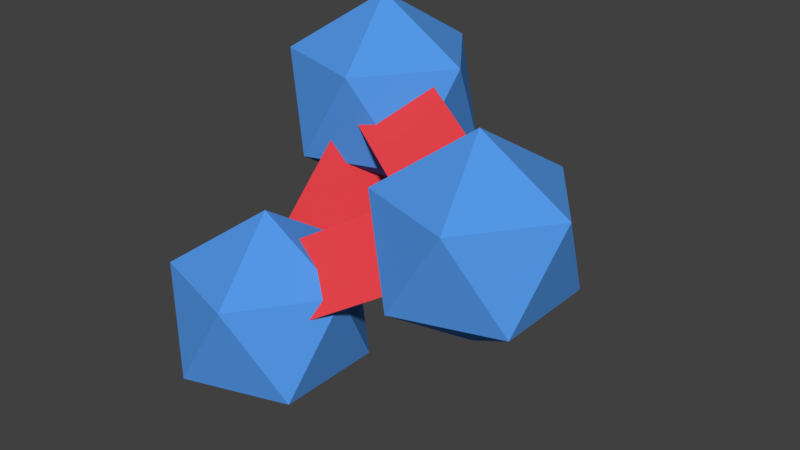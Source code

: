 # Source: tiny_loop_simple_loop.blend  (saved by Blender 2.79.0; exported with 4.5.12 LTS)
import bpy
from mathutils import Matrix  # noqa: F401  (used for matrix-valued properties, if any)

bpy.ops.wm.read_factory_settings(use_empty=True)
scene = bpy.context.scene
scene.name = 'Scene'

# ---- collections
col_collection_1 = bpy.data.collections.new('Collection 1'); scene.collection.children.link(col_collection_1)

# ---- materials (node trees are filled in below, after node groups)
mat_m_joint_001 = bpy.data.materials.new('m_joint.001')
mat_m_joint_001.alpha_threshold = 0.0
mat_m_joint_001.use_transparent_shadow = False
mat_m_joint_001.diffuse_color = (0.09043, 0.3159, 0.8, 1.0)
mat_m_joint_001.roughness = 0.5
mat_m_joint = bpy.data.materials.new('m_joint')
mat_m_joint.alpha_threshold = 0.0
mat_m_joint.use_transparent_shadow = False
mat_m_joint.diffuse_color = (0.09043, 0.3159, 0.8, 1.0)
mat_m_joint.roughness = 0.5
mat_m_bridge = bpy.data.materials.new('m_bridge')
mat_m_bridge.alpha_threshold = 0.0
mat_m_bridge.use_transparent_shadow = False
mat_m_bridge.diffuse_color = (0.8336, 0.06034, 0.07191, 1.0)
mat_m_bridge.roughness = 0.5
mat_m_joint_002 = bpy.data.materials.new('m_joint.002')
mat_m_joint_002.alpha_threshold = 0.0
mat_m_joint_002.use_transparent_shadow = False
mat_m_joint_002.diffuse_color = (0.09043, 0.3159, 0.8, 1.0)
mat_m_joint_002.roughness = 0.5
mat_m_bridge_002 = bpy.data.materials.new('m_bridge.002')
mat_m_bridge_002.alpha_threshold = 0.0
mat_m_bridge_002.use_transparent_shadow = False
mat_m_bridge_002.diffuse_color = (0.8336, 0.06034, 0.07191, 1.0)
mat_m_bridge_002.roughness = 0.5
mat_m_bridge_001 = bpy.data.materials.new('m_bridge.001')
mat_m_bridge_001.alpha_threshold = 0.0
mat_m_bridge_001.use_transparent_shadow = False
mat_m_bridge_001.diffuse_color = (0.8336, 0.06034, 0.07191, 1.0)
mat_m_bridge_001.roughness = 0.5

# ---- material node trees

# ---- world
world_world = bpy.data.worlds.new('World'); scene.world = world_world
world_world.color = (0.05088, 0.05088, 0.05088)
world_world.use_sun_shadow = False
world_world.sun_shadow_jitter_overblur = 0.0
world_world.cycles.sampling_method = 'MANUAL'

# ---- meshes
me_icosphere_001 = bpy.data.meshes.new('Icosphere.001')
me_icosphere_001.from_pydata([(0.0, 0.0, -0.8), (0.5789, -0.4206, -0.3578), (-0.2211, -0.6805, -0.3578), (-0.7155, 0.0, -0.3578), (-0.2211, 0.6805, -0.3578), (0.5789, 0.4206, -0.3578), (0.2211, -0.6805, 0.3578), (-0.5789, -0.4206, 0.3578), (-0.5789, 0.4206, 0.3578), (0.2211, 0.6805, 0.3578), (0.7155, 0.0, 0.3578), (0.0, 0.0, 0.8)], [], [(0, 1, 2), (1, 0, 5), (0, 2, 3), (0, 3, 4), (0, 4, 5), (1, 5, 10), (2, 1, 6), (3, 2, 7), (4, 3, 8), (5, 4, 9), (1, 10, 6), (2, 6, 7), (3, 7, 8), (4, 8, 9), (5, 9, 10), (6, 10, 11), (7, 6, 11), (8, 7, 11), (9, 8, 11), (10, 9, 11)])
me_icosphere_001.materials.append(mat_m_joint_001)
me_icosphere_001.use_remesh_preserve_volume = False
me_icosphere_001.use_remesh_preserve_attributes = False
me_icosphere_001.use_mirror_vertex_groups = False
me_icosphere_001.update()
me_icosphere = bpy.data.meshes.new('Icosphere')
me_icosphere.from_pydata([(0.0, 0.0, -0.8), (0.5789, -0.4206, -0.3578), (-0.2211, -0.6805, -0.3578), (-0.7155, 0.0, -0.3578), (-0.2211, 0.6805, -0.3578), (0.5789, 0.4206, -0.3578), (0.2211, -0.6805, 0.3578), (-0.5789, -0.4206, 0.3578), (-0.5789, 0.4206, 0.3578), (0.2211, 0.6805, 0.3578), (0.7155, 0.0, 0.3578), (0.0, 0.0, 0.8)], [], [(0, 1, 2), (1, 0, 5), (0, 2, 3), (0, 3, 4), (0, 4, 5), (1, 5, 10), (2, 1, 6), (3, 2, 7), (4, 3, 8), (5, 4, 9), (1, 10, 6), (2, 6, 7), (3, 7, 8), (4, 8, 9), (5, 9, 10), (6, 10, 11), (7, 6, 11), (8, 7, 11), (9, 8, 11), (10, 9, 11)])
me_icosphere.materials.append(mat_m_joint)
me_icosphere.use_remesh_preserve_volume = False
me_icosphere.use_remesh_preserve_attributes = False
me_icosphere.use_mirror_vertex_groups = False
me_icosphere.update()
me_cylinder = bpy.data.meshes.new('Cylinder')
me_cylinder.from_pydata([(1.243e-16, 5.96e-08, -0.3031), (-1.865e-16, 5.0, -0.3031), (0.3031, 3.725e-09, 0.3031), (0.3031, 5.0, 0.3031), (-0.3031, 3.725e-09, 0.3031), (-0.3031, 5.0, 0.3031)], [], [(0, 1, 3, 2), (2, 3, 5, 4), (3, 1, 5), (4, 5, 1, 0), (0, 2, 4)])
me_cylinder.materials.append(mat_m_bridge)
me_cylinder.use_remesh_preserve_volume = False
me_cylinder.use_remesh_preserve_attributes = False
me_cylinder.use_mirror_vertex_groups = False
me_cylinder.update()
me_icosphere_002 = bpy.data.meshes.new('Icosphere.002')
me_icosphere_002.from_pydata([(0.0, 0.0, -0.8), (0.5789, -0.4206, -0.3578), (-0.2211, -0.6805, -0.3578), (-0.7155, 0.0, -0.3578), (-0.2211, 0.6805, -0.3578), (0.5789, 0.4206, -0.3578), (0.2211, -0.6805, 0.3578), (-0.5789, -0.4206, 0.3578), (-0.5789, 0.4206, 0.3578), (0.2211, 0.6805, 0.3578), (0.7155, 0.0, 0.3578), (0.0, 0.0, 0.8)], [], [(0, 1, 2), (1, 0, 5), (0, 2, 3), (0, 3, 4), (0, 4, 5), (1, 5, 10), (2, 1, 6), (3, 2, 7), (4, 3, 8), (5, 4, 9), (1, 10, 6), (2, 6, 7), (3, 7, 8), (4, 8, 9), (5, 9, 10), (6, 10, 11), (7, 6, 11), (8, 7, 11), (9, 8, 11), (10, 9, 11)])
me_icosphere_002.materials.append(mat_m_joint_002)
me_icosphere_002.use_remesh_preserve_volume = False
me_icosphere_002.use_remesh_preserve_attributes = False
me_icosphere_002.use_mirror_vertex_groups = False
me_icosphere_002.update()
me_cylinder_002 = bpy.data.meshes.new('Cylinder.002')
me_cylinder_002.from_pydata([(1.243e-16, 5.96e-08, -0.3031), (-1.865e-16, 5.0, -0.3031), (0.3031, 3.725e-09, 0.3031), (0.3031, 5.0, 0.3031), (-0.3031, 3.725e-09, 0.3031), (-0.3031, 5.0, 0.3031)], [], [(0, 1, 3, 2), (2, 3, 5, 4), (3, 1, 5), (4, 5, 1, 0), (0, 2, 4)])
me_cylinder_002.materials.append(mat_m_bridge_002)
me_cylinder_002.use_remesh_preserve_volume = False
me_cylinder_002.use_remesh_preserve_attributes = False
me_cylinder_002.use_mirror_vertex_groups = False
me_cylinder_002.update()
me_cylinder_001 = bpy.data.meshes.new('Cylinder.001')
me_cylinder_001.from_pydata([(1.243e-16, 5.96e-08, -0.3031), (-1.865e-16, 5.0, -0.3031), (0.3031, 3.725e-09, 0.3031), (0.3031, 5.0, 0.3031), (-0.3031, 3.725e-09, 0.3031), (-0.3031, 5.0, 0.3031)], [], [(0, 1, 3, 2), (2, 3, 5, 4), (3, 1, 5), (4, 5, 1, 0), (0, 2, 4)])
me_cylinder_001.materials.append(mat_m_bridge_001)
me_cylinder_001.use_remesh_preserve_volume = False
me_cylinder_001.use_remesh_preserve_attributes = False
me_cylinder_001.use_mirror_vertex_groups = False
me_cylinder_001.update()

# ---- objects
ob_pg_network_001 = bpy.data.objects.new('pg_network.001', None)
ob_joint_001 = bpy.data.objects.new('joint.001', me_icosphere_001)
ob_joint = bpy.data.objects.new('joint', me_icosphere)
ob_bridge = bpy.data.objects.new('bridge', me_cylinder)
ob_joint_002 = bpy.data.objects.new('joint.002', me_icosphere_002)
ob_bridge_002 = bpy.data.objects.new('bridge.002', me_cylinder_002)
ob_bridge_001 = bpy.data.objects.new('bridge.001', me_cylinder_001)

# ---- transforms, parenting, visibility, modifiers, constraints
ob_pg_network_001.location = (0.5042, -0.7124, -0.5738)
ob_pg_network_001.empty_display_type = 'ARROWS'
ob_pg_network_001.empty_image_offset = (0.0, 0.0)
ob_pg_network_001.hide_select = True
ob_pg_network_001.lineart.crease_threshold = 0.0
ob_joint_001.parent = ob_pg_network_001
ob_joint_001.location = (0.9419, -0.05321, 0.108)
ob_joint_001.lineart.crease_threshold = 0.0
ob_joint.parent = ob_pg_network_001
ob_joint.location = (-0.4377, -0.6592, -0.6818)
ob_joint.lineart.crease_threshold = 0.0
ob_bridge.parent = ob_joint_001
ob_bridge.location = (0.0, 0.0, 0.0)
ob_bridge.lock_location = (True, True, True)
ob_bridge.lock_rotation = (True, True, True)
ob_bridge.lock_scale = (True, True, True)
ob_bridge.lineart.crease_threshold = 0.0
_c = ob_bridge.constraints.new('COPY_LOCATION'); _c.name = 'Copy Location'
_c.active = False
_c.target = ob_joint
_c = ob_bridge.constraints.new('COPY_ROTATION'); _c.name = 'Copy Rotation'
_c.active = False
_c.target = ob_joint
_c = ob_bridge.constraints.new('STRETCH_TO'); _c.name = 'Stretch To'
_c.target = ob_joint_001
_c.keep_axis = 'PLANE_X'
_c.rest_length = 5.0
_c.bulge = 0.0
ob_joint_002.parent = ob_pg_network_001
ob_joint_002.location = (-0.5042, 0.7124, 0.5738)
ob_joint_002.lineart.crease_threshold = 0.0
ob_bridge_002.parent = ob_joint
ob_bridge_002.location = (0.0, 0.0, 0.0)
ob_bridge_002.lock_location = (True, True, True)
ob_bridge_002.lock_rotation = (True, True, True)
ob_bridge_002.lock_scale = (True, True, True)
ob_bridge_002.lineart.crease_threshold = 0.0
_c = ob_bridge_002.constraints.new('COPY_LOCATION'); _c.name = 'Copy Location'
_c.target = ob_joint_002
_c = ob_bridge_002.constraints.new('COPY_ROTATION'); _c.name = 'Copy Rotation'
_c.target = ob_joint_002
_c = ob_bridge_002.constraints.new('STRETCH_TO'); _c.name = 'Stretch To'
_c.target = ob_joint
_c.keep_axis = 'PLANE_X'
_c.rest_length = 5.0
_c.bulge = 0.0
ob_bridge_001.parent = ob_joint_002
ob_bridge_001.location = (0.0, 0.0, 0.0)
ob_bridge_001.lock_location = (True, True, True)
ob_bridge_001.lock_rotation = (True, True, True)
ob_bridge_001.lock_scale = (True, True, True)
ob_bridge_001.lineart.crease_threshold = 0.0
_c = ob_bridge_001.constraints.new('COPY_LOCATION'); _c.name = 'Copy Location'
_c.target = ob_joint_001
_c = ob_bridge_001.constraints.new('COPY_ROTATION'); _c.name = 'Copy Rotation'
_c.target = ob_joint_001
_c = ob_bridge_001.constraints.new('STRETCH_TO'); _c.name = 'Stretch To'
_c.target = ob_joint_002
_c.keep_axis = 'PLANE_X'
_c.rest_length = 5.0
_c.bulge = 0.0

# ---- collection membership
col_collection_1.objects.link(ob_pg_network_001)
col_collection_1.objects.link(ob_joint_001)
col_collection_1.objects.link(ob_joint)
col_collection_1.objects.link(ob_bridge)
col_collection_1.objects.link(ob_joint_002)
col_collection_1.objects.link(ob_bridge_002)
col_collection_1.objects.link(ob_bridge_001)

# ---- scene / render settings (as saved in the file)
scene.frame_start = 1; scene.frame_end = 250; scene.frame_set(3)
scene.render.engine = 'BLENDER_EEVEE_NEXT'
scene.render.resolution_percentage = 50
scene.render.dither_intensity = 0.0
scene.cycles.use_denoising = False
scene.cycles.samples = 128
scene.cycles.sampling_pattern = 'TABULATED_SOBOL'
scene.cycles.use_adaptive_sampling = False
scene.cycles.use_light_tree = False
scene.cycles.blur_glossy = 0.0
scene.cycles.sample_clamp_indirect = 0.0
scene.view_settings.view_transform = 'Standard'
bpy.context.view_layer.update()

# ---- added for rendering (the .blend has no active camera and no usable light): camera, sun
cam_auto = bpy.data.cameras.new('AutoCamera')
cam_auto.lens = 50.0
cam_auto.sensor_width = 36.0
cam_auto.clip_end = 1000.0
ob_auto_camera = bpy.data.objects.new('AutoCamera', cam_auto)
scene.collection.objects.link(ob_auto_camera)
ob_auto_camera.location = (5.24636, -6.11375, 2.9908)
ob_auto_camera.rotation_euler = (1.09748, -7.21219e-08, 0.694738)
scene.camera = ob_auto_camera
light_auto_sun = bpy.data.lights.new('AutoSun', 'SUN')
light_auto_sun.energy = 3.0
light_auto_sun.angle = 0.0523599
ob_auto_sun = bpy.data.objects.new('AutoSun', light_auto_sun)
scene.collection.objects.link(ob_auto_sun)
ob_auto_sun.rotation_euler = (0.872665, 0.174533, 0.523599)
bpy.context.view_layer.update()
